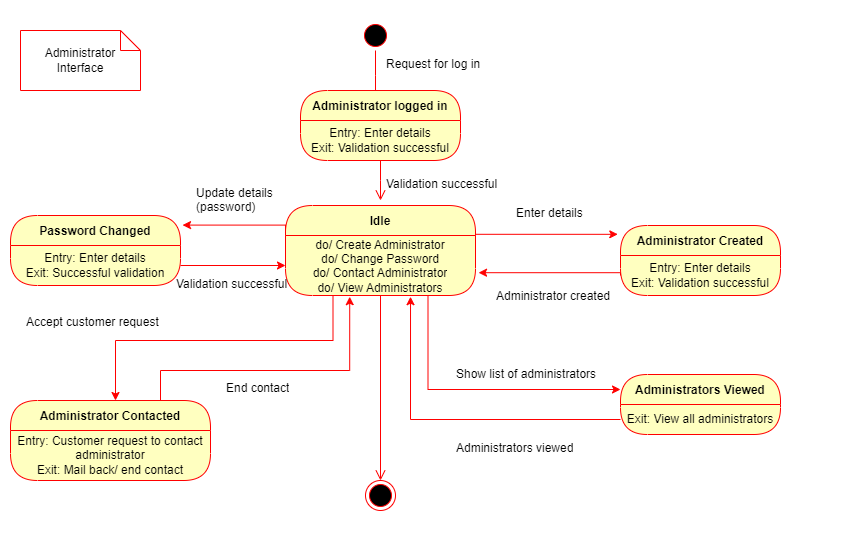

The diagram above was exported from draw.io. Its source (the exported page's mxGraphModel, read from the mxfile embedded in the PNG):
<mxGraphModel dx="1050" dy="549" grid="1" gridSize="10" guides="1" tooltips="1" connect="1" arrows="1" fold="1" page="1" pageScale="1" pageWidth="850" pageHeight="1100" math="0" shadow="0">
  <root>
    <mxCell id="0" />
    <mxCell id="1" parent="0" />
    <mxCell id="Glu-b4VOeVcOUlL4AsOo-5" value="Administrator Interface" style="shape=note;size=20;whiteSpace=wrap;html=1;strokeColor=#FF0000;" parent="1" vertex="1">
      <mxGeometry x="20" y="30" width="120" height="60" as="geometry" />
    </mxCell>
    <mxCell id="Glu-b4VOeVcOUlL4AsOo-6" value="" style="ellipse;html=1;shape=startState;fillColor=#000000;strokeColor=#ff0000;" parent="1" vertex="1">
      <mxGeometry x="360" y="20" width="30" height="30" as="geometry" />
    </mxCell>
    <mxCell id="Glu-b4VOeVcOUlL4AsOo-7" value="" style="edgeStyle=orthogonalEdgeStyle;html=1;verticalAlign=bottom;endArrow=open;endSize=8;strokeColor=#ff0000;rounded=0;" parent="1" source="Glu-b4VOeVcOUlL4AsOo-6" edge="1">
      <mxGeometry relative="1" as="geometry">
        <mxPoint x="375" y="100" as="targetPoint" />
      </mxGeometry>
    </mxCell>
    <mxCell id="Glu-b4VOeVcOUlL4AsOo-9" value="Request for log in" style="text;strokeColor=none;fillColor=none;align=left;verticalAlign=top;spacingLeft=4;spacingRight=4;overflow=hidden;rotatable=0;points=[[0,0.5],[1,0.5]];portConstraint=eastwest;whiteSpace=wrap;html=1;" parent="1" vertex="1">
      <mxGeometry x="380" y="50" width="120" height="26" as="geometry" />
    </mxCell>
    <mxCell id="Glu-b4VOeVcOUlL4AsOo-10" value="Administrator logged in" style="swimlane;fontStyle=1;align=center;verticalAlign=middle;childLayout=stackLayout;horizontal=1;startSize=30;horizontalStack=0;resizeParent=0;resizeLast=1;container=0;fontColor=#000000;collapsible=0;rounded=1;arcSize=30;strokeColor=#ff0000;fillColor=#ffffc0;swimlaneFillColor=#ffffc0;dropTarget=0;" parent="1" vertex="1">
      <mxGeometry x="300" y="90" width="160" height="70" as="geometry" />
    </mxCell>
    <mxCell id="Glu-b4VOeVcOUlL4AsOo-11" value="Entry: Enter details&lt;br&gt;Exit: Validation successful" style="text;html=1;strokeColor=none;fillColor=none;align=center;verticalAlign=middle;spacingLeft=4;spacingRight=4;whiteSpace=wrap;overflow=hidden;rotatable=0;fontColor=#000000;" parent="Glu-b4VOeVcOUlL4AsOo-10" vertex="1">
      <mxGeometry y="30" width="160" height="40" as="geometry" />
    </mxCell>
    <mxCell id="Glu-b4VOeVcOUlL4AsOo-12" value="" style="edgeStyle=orthogonalEdgeStyle;html=1;verticalAlign=bottom;endArrow=open;endSize=8;strokeColor=#ff0000;rounded=0;" parent="1" source="Glu-b4VOeVcOUlL4AsOo-10" edge="1">
      <mxGeometry relative="1" as="geometry">
        <mxPoint x="380" y="200" as="targetPoint" />
      </mxGeometry>
    </mxCell>
    <mxCell id="Glu-b4VOeVcOUlL4AsOo-13" value="Validation successful" style="text;strokeColor=none;fillColor=none;align=left;verticalAlign=top;spacingLeft=4;spacingRight=4;overflow=hidden;rotatable=0;points=[[0,0.5],[1,0.5]];portConstraint=eastwest;whiteSpace=wrap;html=1;" parent="1" vertex="1">
      <mxGeometry x="380" y="170" width="130" height="26" as="geometry" />
    </mxCell>
    <mxCell id="Glu-b4VOeVcOUlL4AsOo-14" value="Idle" style="swimlane;fontStyle=1;align=center;verticalAlign=middle;childLayout=stackLayout;horizontal=1;startSize=30;horizontalStack=0;resizeParent=0;resizeLast=1;container=0;fontColor=#000000;collapsible=0;rounded=1;arcSize=30;strokeColor=#ff0000;fillColor=#ffffc0;swimlaneFillColor=#ffffc0;dropTarget=0;" parent="1" vertex="1">
      <mxGeometry x="285" y="205" width="190" height="90" as="geometry" />
    </mxCell>
    <mxCell id="Glu-b4VOeVcOUlL4AsOo-15" value="do/ Create Administrator&lt;br&gt;do/ Change Password&lt;br&gt;do/ Contact Administrator&lt;br&gt;do/ View Administrators" style="text;html=1;strokeColor=none;fillColor=none;align=center;verticalAlign=middle;spacingLeft=4;spacingRight=4;whiteSpace=wrap;overflow=hidden;rotatable=0;fontColor=#000000;" parent="Glu-b4VOeVcOUlL4AsOo-14" vertex="1">
      <mxGeometry y="30" width="190" height="60" as="geometry" />
    </mxCell>
    <mxCell id="Glu-b4VOeVcOUlL4AsOo-16" value="" style="edgeStyle=orthogonalEdgeStyle;html=1;verticalAlign=bottom;endArrow=open;endSize=8;strokeColor=#ff0000;rounded=0;" parent="1" source="Glu-b4VOeVcOUlL4AsOo-14" target="Glu-b4VOeVcOUlL4AsOo-34" edge="1">
      <mxGeometry relative="1" as="geometry">
        <mxPoint x="380" y="410" as="targetPoint" />
      </mxGeometry>
    </mxCell>
    <mxCell id="Glu-b4VOeVcOUlL4AsOo-17" value="Administrator Created" style="swimlane;fontStyle=1;align=center;verticalAlign=middle;childLayout=stackLayout;horizontal=1;startSize=30;horizontalStack=0;resizeParent=0;resizeLast=1;container=0;fontColor=#000000;collapsible=0;rounded=1;arcSize=30;strokeColor=#ff0000;fillColor=#ffffc0;swimlaneFillColor=#ffffc0;dropTarget=0;" parent="1" vertex="1">
      <mxGeometry x="620" y="225" width="160" height="70" as="geometry" />
    </mxCell>
    <mxCell id="Glu-b4VOeVcOUlL4AsOo-18" value="Entry: Enter details&lt;br&gt;Exit: Validation successful" style="text;html=1;strokeColor=none;fillColor=none;align=center;verticalAlign=middle;spacingLeft=4;spacingRight=4;whiteSpace=wrap;overflow=hidden;rotatable=0;fontColor=#000000;" parent="Glu-b4VOeVcOUlL4AsOo-17" vertex="1">
      <mxGeometry y="30" width="160" height="40" as="geometry" />
    </mxCell>
    <mxCell id="Glu-b4VOeVcOUlL4AsOo-21" value="Administrator created" style="text;strokeColor=none;fillColor=none;align=left;verticalAlign=top;spacingLeft=4;spacingRight=4;overflow=hidden;rotatable=0;points=[[0,0.5],[1,0.5]];portConstraint=eastwest;whiteSpace=wrap;html=1;" parent="1" vertex="1">
      <mxGeometry x="490" y="282" width="130" height="26" as="geometry" />
    </mxCell>
    <mxCell id="Glu-b4VOeVcOUlL4AsOo-22" style="edgeStyle=orthogonalEdgeStyle;rounded=0;orthogonalLoop=1;jettySize=auto;html=1;exitX=1;exitY=0;exitDx=0;exitDy=0;entryX=-0.017;entryY=0.126;entryDx=0;entryDy=0;entryPerimeter=0;strokeColor=#FF0000;" parent="1" source="Glu-b4VOeVcOUlL4AsOo-15" target="Glu-b4VOeVcOUlL4AsOo-17" edge="1">
      <mxGeometry relative="1" as="geometry">
        <Array as="points">
          <mxPoint x="475" y="234" />
        </Array>
      </mxGeometry>
    </mxCell>
    <mxCell id="Glu-b4VOeVcOUlL4AsOo-23" value="Enter details" style="text;strokeColor=none;fillColor=none;align=left;verticalAlign=top;spacingLeft=4;spacingRight=4;overflow=hidden;rotatable=0;points=[[0,0.5],[1,0.5]];portConstraint=eastwest;whiteSpace=wrap;html=1;" parent="1" vertex="1">
      <mxGeometry x="510" y="199" width="130" height="26" as="geometry" />
    </mxCell>
    <mxCell id="Glu-b4VOeVcOUlL4AsOo-24" value="Password Changed" style="swimlane;fontStyle=1;align=center;verticalAlign=middle;childLayout=stackLayout;horizontal=1;startSize=30;horizontalStack=0;resizeParent=0;resizeLast=1;container=0;fontColor=#000000;collapsible=0;rounded=1;arcSize=30;strokeColor=#ff0000;fillColor=#ffffc0;swimlaneFillColor=#ffffc0;dropTarget=0;" parent="1" vertex="1">
      <mxGeometry x="10" y="215" width="170" height="70" as="geometry" />
    </mxCell>
    <mxCell id="Glu-b4VOeVcOUlL4AsOo-25" value="Entry: Enter details&lt;br&gt;Exit: Successful validation" style="text;html=1;strokeColor=none;fillColor=none;align=center;verticalAlign=middle;spacingLeft=4;spacingRight=4;whiteSpace=wrap;overflow=hidden;rotatable=0;fontColor=#000000;" parent="Glu-b4VOeVcOUlL4AsOo-24" vertex="1">
      <mxGeometry y="30" width="170" height="40" as="geometry" />
    </mxCell>
    <mxCell id="Glu-b4VOeVcOUlL4AsOo-27" value="Subtitle" style="text;html=1;strokeColor=none;fillColor=none;align=center;verticalAlign=middle;spacingLeft=4;spacingRight=4;whiteSpace=wrap;overflow=hidden;rotatable=0;fontColor=#000000;" parent="Glu-b4VOeVcOUlL4AsOo-24" vertex="1">
      <mxGeometry y="70" width="170" as="geometry" />
    </mxCell>
    <mxCell id="Glu-b4VOeVcOUlL4AsOo-28" style="edgeStyle=orthogonalEdgeStyle;rounded=0;orthogonalLoop=1;jettySize=auto;html=1;exitX=0;exitY=0;exitDx=0;exitDy=0;entryX=1.012;entryY=0.137;entryDx=0;entryDy=0;entryPerimeter=0;strokeColor=#FF0000;" parent="1" source="Glu-b4VOeVcOUlL4AsOo-15" target="Glu-b4VOeVcOUlL4AsOo-24" edge="1">
      <mxGeometry relative="1" as="geometry">
        <Array as="points">
          <mxPoint x="285" y="225" />
        </Array>
      </mxGeometry>
    </mxCell>
    <mxCell id="Glu-b4VOeVcOUlL4AsOo-29" style="edgeStyle=orthogonalEdgeStyle;rounded=0;orthogonalLoop=1;jettySize=auto;html=1;exitX=1;exitY=0.5;exitDx=0;exitDy=0;entryX=0;entryY=0.5;entryDx=0;entryDy=0;strokeColor=#FF0000;" parent="1" source="Glu-b4VOeVcOUlL4AsOo-25" target="Glu-b4VOeVcOUlL4AsOo-15" edge="1">
      <mxGeometry relative="1" as="geometry" />
    </mxCell>
    <mxCell id="Glu-b4VOeVcOUlL4AsOo-30" value="Update details (password)" style="text;strokeColor=none;fillColor=none;align=left;verticalAlign=top;spacingLeft=4;spacingRight=4;overflow=hidden;rotatable=0;points=[[0,0.5],[1,0.5]];portConstraint=eastwest;whiteSpace=wrap;html=1;" parent="1" vertex="1">
      <mxGeometry x="190" y="179" width="130" height="31" as="geometry" />
    </mxCell>
    <mxCell id="Glu-b4VOeVcOUlL4AsOo-31" value="Validation successful" style="text;strokeColor=none;fillColor=none;align=left;verticalAlign=top;spacingLeft=4;spacingRight=4;overflow=hidden;rotatable=0;points=[[0,0.5],[1,0.5]];portConstraint=eastwest;whiteSpace=wrap;html=1;" parent="1" vertex="1">
      <mxGeometry x="170" y="270" width="130" height="26" as="geometry" />
    </mxCell>
    <mxCell id="Glu-b4VOeVcOUlL4AsOo-33" style="edgeStyle=orthogonalEdgeStyle;rounded=0;orthogonalLoop=1;jettySize=auto;html=1;exitX=0;exitY=0.5;exitDx=0;exitDy=0;entryX=1.016;entryY=0.62;entryDx=0;entryDy=0;entryPerimeter=0;strokeColor=#FF0000;" parent="1" source="Glu-b4VOeVcOUlL4AsOo-18" target="Glu-b4VOeVcOUlL4AsOo-15" edge="1">
      <mxGeometry relative="1" as="geometry">
        <Array as="points">
          <mxPoint x="620" y="272" />
        </Array>
      </mxGeometry>
    </mxCell>
    <mxCell id="Glu-b4VOeVcOUlL4AsOo-34" value="" style="ellipse;html=1;shape=endState;fillColor=#000000;strokeColor=#ff0000;" parent="1" vertex="1">
      <mxGeometry x="365" y="480" width="30" height="30" as="geometry" />
    </mxCell>
    <mxCell id="Glu-b4VOeVcOUlL4AsOo-39" style="edgeStyle=orthogonalEdgeStyle;rounded=0;orthogonalLoop=1;jettySize=auto;html=1;exitX=0.75;exitY=0;exitDx=0;exitDy=0;entryX=0.338;entryY=1.02;entryDx=0;entryDy=0;entryPerimeter=0;strokeColor=#FF0000;" parent="1" source="Glu-b4VOeVcOUlL4AsOo-35" target="Glu-b4VOeVcOUlL4AsOo-15" edge="1">
      <mxGeometry relative="1" as="geometry">
        <Array as="points">
          <mxPoint x="160" y="370" />
          <mxPoint x="349" y="370" />
        </Array>
      </mxGeometry>
    </mxCell>
    <mxCell id="Glu-b4VOeVcOUlL4AsOo-35" value="Administrator Contacted" style="swimlane;fontStyle=1;align=center;verticalAlign=middle;childLayout=stackLayout;horizontal=1;startSize=30;horizontalStack=0;resizeParent=0;resizeLast=1;container=0;fontColor=#000000;collapsible=0;rounded=1;arcSize=30;strokeColor=#ff0000;fillColor=#ffffc0;swimlaneFillColor=#ffffc0;dropTarget=0;" parent="1" vertex="1">
      <mxGeometry x="10" y="400" width="200" height="80" as="geometry" />
    </mxCell>
    <mxCell id="Glu-b4VOeVcOUlL4AsOo-36" value="Entry: Customer request to contact administrator&lt;br&gt;Exit: Mail back/ end contact" style="text;html=1;strokeColor=none;fillColor=none;align=center;verticalAlign=middle;spacingLeft=4;spacingRight=4;whiteSpace=wrap;overflow=hidden;rotatable=0;fontColor=#000000;" parent="Glu-b4VOeVcOUlL4AsOo-35" vertex="1">
      <mxGeometry y="30" width="200" height="50" as="geometry" />
    </mxCell>
    <mxCell id="Glu-b4VOeVcOUlL4AsOo-38" style="edgeStyle=orthogonalEdgeStyle;rounded=0;orthogonalLoop=1;jettySize=auto;html=1;exitX=0.25;exitY=1;exitDx=0;exitDy=0;strokeColor=#FF0000;" parent="1" source="Glu-b4VOeVcOUlL4AsOo-15" target="Glu-b4VOeVcOUlL4AsOo-35" edge="1">
      <mxGeometry relative="1" as="geometry">
        <Array as="points">
          <mxPoint x="333" y="340" />
          <mxPoint x="115" y="340" />
        </Array>
      </mxGeometry>
    </mxCell>
    <mxCell id="Glu-b4VOeVcOUlL4AsOo-40" value="End contact" style="text;strokeColor=none;fillColor=none;align=left;verticalAlign=top;spacingLeft=4;spacingRight=4;overflow=hidden;rotatable=0;points=[[0,0.5],[1,0.5]];portConstraint=eastwest;whiteSpace=wrap;html=1;" parent="1" vertex="1">
      <mxGeometry x="220" y="374" width="130" height="26" as="geometry" />
    </mxCell>
    <mxCell id="Glu-b4VOeVcOUlL4AsOo-41" value="Accept customer request" style="text;strokeColor=none;fillColor=none;align=left;verticalAlign=top;spacingLeft=4;spacingRight=4;overflow=hidden;rotatable=0;points=[[0,0.5],[1,0.5]];portConstraint=eastwest;whiteSpace=wrap;html=1;" parent="1" vertex="1">
      <mxGeometry x="20" y="308" width="150" height="26" as="geometry" />
    </mxCell>
    <mxCell id="Glu-b4VOeVcOUlL4AsOo-42" value="Administrators Viewed" style="swimlane;fontStyle=1;align=center;verticalAlign=middle;childLayout=stackLayout;horizontal=1;startSize=30;horizontalStack=0;resizeParent=0;resizeLast=1;container=0;fontColor=#000000;collapsible=0;rounded=1;arcSize=30;strokeColor=#ff0000;fillColor=#ffffc0;swimlaneFillColor=#ffffc0;dropTarget=0;" parent="1" vertex="1">
      <mxGeometry x="620" y="374" width="160" height="60" as="geometry" />
    </mxCell>
    <mxCell id="Glu-b4VOeVcOUlL4AsOo-43" value="Exit: View all administrators" style="text;html=1;strokeColor=none;fillColor=none;align=center;verticalAlign=middle;spacingLeft=4;spacingRight=4;whiteSpace=wrap;overflow=hidden;rotatable=0;fontColor=#000000;" parent="Glu-b4VOeVcOUlL4AsOo-42" vertex="1">
      <mxGeometry y="30" width="160" height="30" as="geometry" />
    </mxCell>
    <mxCell id="Glu-b4VOeVcOUlL4AsOo-45" style="edgeStyle=orthogonalEdgeStyle;rounded=0;orthogonalLoop=1;jettySize=auto;html=1;exitX=0.75;exitY=1;exitDx=0;exitDy=0;entryX=0;entryY=0.25;entryDx=0;entryDy=0;strokeColor=#FF0000;" parent="1" source="Glu-b4VOeVcOUlL4AsOo-15" target="Glu-b4VOeVcOUlL4AsOo-42" edge="1">
      <mxGeometry relative="1" as="geometry" />
    </mxCell>
    <mxCell id="Glu-b4VOeVcOUlL4AsOo-46" style="edgeStyle=orthogonalEdgeStyle;rounded=0;orthogonalLoop=1;jettySize=auto;html=1;exitX=0;exitY=0.5;exitDx=0;exitDy=0;entryX=0.658;entryY=1.02;entryDx=0;entryDy=0;entryPerimeter=0;strokeColor=#FF0000;" parent="1" source="Glu-b4VOeVcOUlL4AsOo-43" target="Glu-b4VOeVcOUlL4AsOo-15" edge="1">
      <mxGeometry relative="1" as="geometry" />
    </mxCell>
    <mxCell id="Glu-b4VOeVcOUlL4AsOo-48" value="Administrators viewed" style="text;strokeColor=none;fillColor=none;align=left;verticalAlign=top;spacingLeft=4;spacingRight=4;overflow=hidden;rotatable=0;points=[[0,0.5],[1,0.5]];portConstraint=eastwest;whiteSpace=wrap;html=1;" parent="1" vertex="1">
      <mxGeometry x="450" y="434" width="130" height="26" as="geometry" />
    </mxCell>
    <mxCell id="Glu-b4VOeVcOUlL4AsOo-49" value="Show list of administrators" style="text;strokeColor=none;fillColor=none;align=left;verticalAlign=top;spacingLeft=4;spacingRight=4;overflow=hidden;rotatable=0;points=[[0,0.5],[1,0.5]];portConstraint=eastwest;whiteSpace=wrap;html=1;" parent="1" vertex="1">
      <mxGeometry x="450" y="360" width="160" height="26" as="geometry" />
    </mxCell>
  </root>
</mxGraphModel>